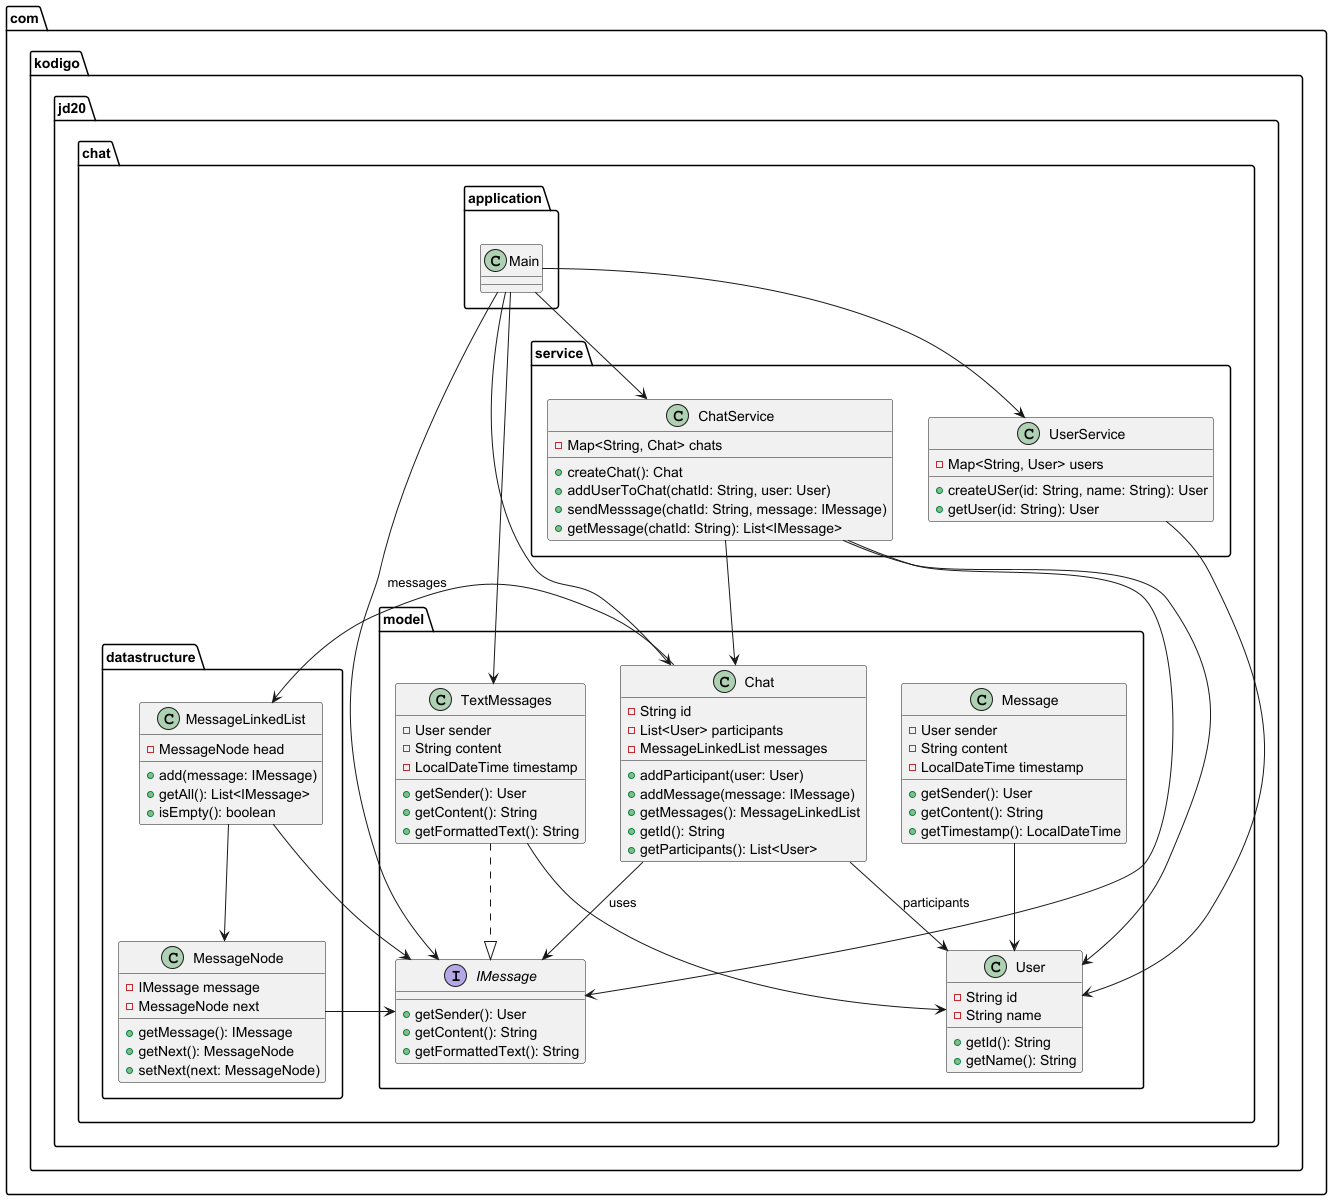

The diagram above was rendered by PlantUML. Its source (embedded in the PNG):
@startuml

' Paquetes
package "com.kodigo.jd20.chat.application" {
    class Main
}

package "com.kodigo.jd20.chat.datastructure" {
    class MessageLinkedList {
        - MessageNode head
        + add(message: IMessage)
        + getAll(): List<IMessage>
        + isEmpty(): boolean
    }

    class MessageNode {
        - IMessage message
        - MessageNode next
        + getMessage(): IMessage
        + getNext(): MessageNode
        + setNext(next: MessageNode)
    }
}

package "com.kodigo.jd20.chat.model" {
    interface IMessage {
        + getSender(): User
        + getContent(): String
        + getFormattedText(): String
    }

    class Message {
        - User sender
        - String content
        - LocalDateTime timestamp
        + getSender(): User
        + getContent(): String
        + getTimestamp(): LocalDateTime
    }

    class TextMessages {
        - User sender
        - String content
        - LocalDateTime timestamp
        + getSender(): User
        + getContent(): String
        + getFormattedText(): String
    }

    class Chat {
        - String id
        - List<User> participants
        - MessageLinkedList messages
        + addParticipant(user: User)
        + addMessage(message: IMessage)
        + getMessages(): MessageLinkedList
        + getId(): String
        + getParticipants(): List<User>
    }

    class User {
        - String id
        - String name
        + getId(): String
        + getName(): String
    }
}

package "com.kodigo.jd20.chat.service" {
    class ChatService {
        - Map<String, Chat> chats
        + createChat(): Chat
        + addUserToChat(chatId: String, user: User)
        + sendMesssage(chatId: String, message: IMessage)
        + getMessage(chatId: String): List<IMessage>
    }

    class UserService {
        - Map<String, User> users
        + createUSer(id: String, name: String): User
        + getUser(id: String): User
    }
}

' Relaciones
Main --> UserService
Main --> ChatService
Main --> Chat
Main --> TextMessages
Main --> IMessage

ChatService --> Chat
ChatService --> IMessage
ChatService --> User

UserService --> User

Chat --> User : participants
Chat --> MessageLinkedList : messages
Chat --> IMessage : uses

MessageLinkedList --> MessageNode
MessageLinkedList --> IMessage

MessageNode --> IMessage

TextMessages ..|> IMessage
Message --> User
TextMessages --> User

@enduml